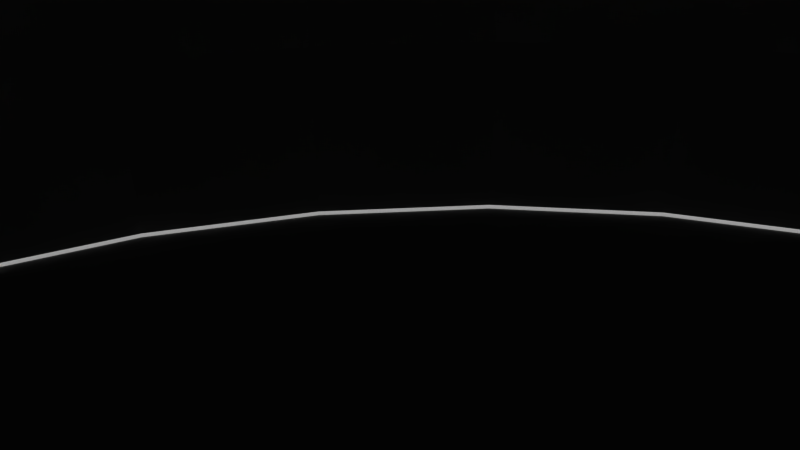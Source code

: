 # Source: untitled.blend  (saved by Blender 2.76.0; exported with 4.5.12 LTS)
import bpy
from mathutils import Matrix  # noqa: F401  (used for matrix-valued properties, if any)

bpy.ops.wm.read_factory_settings(use_empty=True)
scene = bpy.context.scene
scene.name = 'Scene'

# ---- collections
col_collection_1 = bpy.data.collections.new('Collection 1'); scene.collection.children.link(col_collection_1)

# ---- world
world_world = bpy.data.worlds.new('World'); scene.world = world_world
world_world.color = (0.05088, 0.05088, 0.05088)
world_world.use_sun_shadow = False
world_world.sun_shadow_jitter_overblur = 0.0
world_world.cycles.sampling_method = 'MANUAL'
world_world.cycles.sample_map_resolution = 256

# ---- cameras
cam_camera = bpy.data.cameras.new('Camera')
cam_camera.clip_end = 100.0
cam_camera.lens = 35.0
cam_camera.sensor_width = 32.0
cam_camera.sensor_height = 18.0
cam_camera.ortho_scale = 7.314
cam_camera.dof.focus_distance = 0.0
cam_camera.dof.aperture_fstop = 128.0

# ---- lights
light_hemi = bpy.data.lights.new('Hemi', 'SUN')
light_hemi.transmission_factor = 0.0
light_hemi.angle = 0.1993
light_hemi.energy = 1.0
light_hemi.shadow_buffer_clip_start = 0.5
light_hemi.shadow_soft_size = 0.1
light_hemi.shadow_cascade_max_distance = 1000.0
light_hemi.cycles.use_multiple_importance_sampling = False

# ---- meshes
me_sphere = bpy.data.meshes.new('Sphere')
me_sphere.from_pydata([(-0.1951, 0.0, 0.9025), (-0.3827, 0.0, 0.8455), (-0.5556, 0.0, 0.7531), (-0.7071, 0.0, 0.6288), (-0.8315, 0.0, 0.4772), (-0.9239, 0.0, 0.3043), (-0.9808, 0.0, 0.1168), (-1.0, 0.0, -0.07833), (-0.1913, 0.03806, 0.9025), (-0.3753, 0.07466, 0.8455), (-0.5449, 0.1084, 0.7531), (-0.6935, 0.1379, 0.6288), (-0.8155, 0.1622, 0.4772), (-0.9061, 0.1802, 0.3043), (-0.9619, 0.1913, 0.1168), (-0.9808, 0.1951, -0.07833), (-0.1802, 0.07466, 0.9025), (-0.3536, 0.1464, 0.8455), (-0.5133, 0.2126, 0.7531), (-0.6533, 0.2706, 0.6288), (-0.7682, 0.3182, 0.4772), (-0.8536, 0.3536, 0.3043), (-0.9061, 0.3753, 0.1168), (-0.9239, 0.3827, -0.07833), (-0.1622, 0.1084, 0.9025), (-0.3182, 0.2126, 0.8455), (-0.4619, 0.3087, 0.7531), (-0.5879, 0.3928, 0.6288), (-0.6913, 0.4619, 0.4772), (-0.7682, 0.5133, 0.3043), (-0.8155, 0.5449, 0.1168), (-0.8315, 0.5556, -0.07833), (-0.1379, 0.1379, 0.9025), (-0.2706, 0.2706, 0.8455), (-0.3928, 0.3928, 0.7531), (-0.5, 0.5, 0.6288), (-0.5879, 0.5879, 0.4772), (-0.6533, 0.6533, 0.3043), (-0.6935, 0.6935, 0.1168), (-0.7071, 0.7071, -0.07833), (-0.1084, 0.1622, 0.9025), (-0.2126, 0.3182, 0.8455), (-0.3087, 0.4619, 0.7531), (-0.3928, 0.5879, 0.6288), (-0.4619, 0.6913, 0.4772), (-0.5133, 0.7682, 0.3043), (-0.5449, 0.8155, 0.1168), (-0.5556, 0.8315, -0.07833), (-0.07466, 0.1802, 0.9025), (-0.1464, 0.3536, 0.8455), (-0.2126, 0.5133, 0.7531), (-0.2706, 0.6533, 0.6288), (-0.3182, 0.7682, 0.4772), (-0.3536, 0.8536, 0.3043), (-0.3753, 0.9061, 0.1168), (-0.3827, 0.9239, -0.07833), (-0.03806, 0.1913, 0.9025), (-0.07466, 0.3753, 0.8455), (-0.1084, 0.5449, 0.7531), (-0.1379, 0.6935, 0.6288), (-0.1622, 0.8155, 0.4772), (-0.1802, 0.9061, 0.3043), (-0.1913, 0.9619, 0.1168), (-0.1951, 0.9808, -0.07833), (3.266e-07, 0.1951, 0.9025), (3.192e-07, 0.3827, 0.8455), (3.117e-07, 0.5556, 0.7531), (3.192e-07, 0.7071, 0.6288), (3.341e-07, 0.8315, 0.4772), (2.745e-07, 0.9239, 0.3043), (3.937e-07, 0.9808, 0.1168), (3.788e-07, 1.0, -0.07833), (0.03806, 0.1913, 0.9025), (0.07466, 0.3753, 0.8455), (0.1084, 0.5449, 0.7531), (0.138, 0.6935, 0.6288), (0.1622, 0.8155, 0.4772), (0.1802, 0.9061, 0.3043), (0.1913, 0.9619, 0.1168), (0.1951, 0.9808, -0.07833), (0.07466, 0.1802, 0.9025), (0.1464, 0.3536, 0.8455), (0.2126, 0.5133, 0.7531), (0.2706, 0.6533, 0.6288), (0.3182, 0.7682, 0.4772), (0.3536, 0.8536, 0.3043), (0.3753, 0.9061, 0.1168), (0.3827, 0.9239, -0.07833), (0.1084, 0.1622, 0.9025), (0.2126, 0.3182, 0.8455), (0.3087, 0.4619, 0.7531), (0.3928, 0.5879, 0.6288), (0.4619, 0.6913, 0.4772), (0.5133, 0.7682, 0.3043), (0.5449, 0.8155, 0.1168), (0.5556, 0.8315, -0.07833), (0.138, 0.1379, 0.9025), (0.2706, 0.2706, 0.8455), (0.3928, 0.3928, 0.7531), (0.5, 0.5, 0.6288), (0.5879, 0.5879, 0.4772), (0.6533, 0.6533, 0.3043), (0.6935, 0.6935, 0.1168), (0.7071, 0.7071, -0.07833), (0.1622, 0.1084, 0.9025), (0.3182, 0.2126, 0.8455), (0.4619, 0.3087, 0.7531), (0.5879, 0.3928, 0.6288), (0.6913, 0.4619, 0.4772), (0.7682, 0.5133, 0.3043), (0.8155, 0.5449, 0.1168), (0.8315, 0.5556, -0.07833), (0.1802, 0.07466, 0.9025), (0.3536, 0.1464, 0.8455), (0.5133, 0.2126, 0.7531), (0.6533, 0.2706, 0.6288), (0.7682, 0.3182, 0.4772), (0.8536, 0.3536, 0.3043), (0.9061, 0.3753, 0.1168), (0.9239, 0.3827, -0.07833), (0.1913, 0.03806, 0.9025), (0.3753, 0.07466, 0.8455), (0.5449, 0.1084, 0.7531), (0.6935, 0.1379, 0.6288), (0.8155, 0.1622, 0.4772), (0.9061, 0.1802, 0.3043), (0.9619, 0.1913, 0.1168), (0.9808, 0.1951, -0.07833), (0.1951, -7.212e-09, 0.9025), (0.3827, 4.122e-08, 0.8455), (0.5556, 2.632e-08, 0.7531), (0.7071, -2.584e-08, 0.6288), (0.8315, -8.544e-08, 0.4772), (0.9239, 6.357e-08, 0.3043), (0.9808, -8.544e-08, 0.1168), (1.0, -1.003e-07, -0.07833), (0.1913, -0.03806, 0.9025), (0.3753, -0.07466, 0.8455), (0.5449, -0.1084, 0.7531), (0.6935, -0.1379, 0.6288), (0.8155, -0.1622, 0.4772), (0.9061, -0.1802, 0.3043), (0.9619, -0.1913, 0.1168), (0.9808, -0.1951, -0.07833), (0.1802, -0.07466, 0.9025), (0.3536, -0.1464, 0.8455), (0.5133, -0.2126, 0.7531), (0.6533, -0.2706, 0.6288), (0.7682, -0.3182, 0.4772), (0.8536, -0.3536, 0.3043), (0.9061, -0.3753, 0.1168), (0.9239, -0.3827, -0.07833), (0.1622, -0.1084, 0.9025), (0.3182, -0.2126, 0.8455), (0.4619, -0.3087, 0.7531), (0.5879, -0.3928, 0.6288), (0.6913, -0.4619, 0.4772), (0.7682, -0.5133, 0.3043), (0.8155, -0.5449, 0.1168), (0.8315, -0.5556, -0.07833), (0.138, -0.1379, 0.9025), (0.2706, -0.2706, 0.8455), (0.3928, -0.3928, 0.7531), (0.5, -0.5, 0.6288), (0.5879, -0.5879, 0.4772), (0.6533, -0.6533, 0.3043), (0.6935, -0.6935, 0.1168), (0.7071, -0.7071, -0.07833), (0.1084, -0.1622, 0.9025), (0.2126, -0.3182, 0.8455), (0.3087, -0.4619, 0.7531), (0.3928, -0.5879, 0.6288), (0.4619, -0.6913, 0.4772), (0.5133, -0.7682, 0.3043), (0.5449, -0.8155, 0.1168), (0.5556, -0.8315, -0.07833), (0.07466, -0.1802, 0.9025), (0.1464, -0.3536, 0.8455), (0.2126, -0.5133, 0.7531), (0.2706, -0.6533, 0.6288), (0.3182, -0.7682, 0.4772), (0.3536, -0.8536, 0.3043), (0.3753, -0.9061, 0.1168), (0.3827, -0.9239, -0.07833), (0.03806, -0.1913, 0.9025), (0.07466, -0.3753, 0.8455), (0.1084, -0.5449, 0.7531), (0.1379, -0.6935, 0.6288), (0.1622, -0.8155, 0.4772), (0.1802, -0.9061, 0.3043), (0.1913, -0.9619, 0.1168), (0.1951, -0.9808, -0.07833), (3.117e-07, -0.1951, 0.9025), (2.819e-07, -0.3827, 0.8455), (2.819e-07, -0.5556, 0.7531), (1.851e-07, -0.7071, 0.6288), (1.404e-07, -0.8315, 0.4772), (3.192e-07, -0.9239, 0.3043), (9.567e-08, -0.9808, 0.1168), (1.404e-07, -1.0, -0.07833), (-0.03806, -0.1913, 0.9025), (-0.07466, -0.3753, 0.8455), (-0.1084, -0.5449, 0.7531), (-0.1379, -0.6935, 0.6288), (-0.1622, -0.8155, 0.4772), (-0.1802, -0.9061, 0.3043), (-0.1913, -0.9619, 0.1168), (-0.1951, -0.9808, -0.07833), (2.011e-07, -3.01e-07, 0.9217), (-0.07466, -0.1802, 0.9025), (-0.1464, -0.3536, 0.8455), (-0.2126, -0.5133, 0.7531), (-0.2706, -0.6533, 0.6288), (-0.3182, -0.7682, 0.4772), (-0.3536, -0.8536, 0.3043), (-0.3753, -0.9061, 0.1168), (-0.3827, -0.9239, -0.07833), (-0.1084, -0.1622, 0.9025), (-0.2126, -0.3182, 0.8455), (-0.3087, -0.4619, 0.7531), (-0.3928, -0.5879, 0.6288), (-0.4619, -0.6913, 0.4772), (-0.5133, -0.7682, 0.3043), (-0.5449, -0.8155, 0.1168), (-0.5556, -0.8315, -0.07833), (-0.1379, -0.1379, 0.9025), (-0.2706, -0.2706, 0.8455), (-0.3928, -0.3928, 0.7531), (-0.5, -0.5, 0.6288), (-0.5879, -0.5879, 0.4772), (-0.6533, -0.6533, 0.3043), (-0.6935, -0.6935, 0.1168), (-0.7071, -0.7071, -0.07833), (-0.1622, -0.1084, 0.9025), (-0.3182, -0.2126, 0.8455), (-0.4619, -0.3087, 0.7531), (-0.5879, -0.3928, 0.6288), (-0.6913, -0.4619, 0.4772), (-0.7682, -0.5133, 0.3043), (-0.8155, -0.5449, 0.1168), (-0.8315, -0.5556, -0.07833), (-0.1802, -0.07466, 0.9025), (-0.3536, -0.1464, 0.8455), (-0.5133, -0.2126, 0.7531), (-0.6533, -0.2706, 0.6288), (-0.7682, -0.3182, 0.4772), (-0.8536, -0.3536, 0.3043), (-0.9061, -0.3753, 0.1168), (-0.9239, -0.3827, -0.07833), (-0.1913, -0.03806, 0.9025), (-0.3753, -0.07466, 0.8455), (-0.5449, -0.1084, 0.7531), (-0.6935, -0.1379, 0.6288), (-0.8155, -0.1622, 0.4772), (-0.9061, -0.1802, 0.3043), (-0.9619, -0.1913, 0.1168), (-0.9808, -0.1951, -0.07833), (1.432, 1.427, -0.08286), (-1.291, 1.427, -0.08286), (1.432, -1.296, -0.08286), (-1.291, -1.296, -0.08286)], [], [(3, 11, 10, 2), (4, 12, 11, 3), (5, 13, 12, 4), (6, 14, 13, 5), (7, 15, 14, 6), (1, 9, 8, 0), (2, 10, 9, 1), (9, 17, 16, 8), (10, 18, 17, 9), (11, 19, 18, 10), (12, 20, 19, 11), (13, 21, 20, 12), (14, 22, 21, 13), (15, 23, 22, 14), (21, 29, 28, 20), (22, 30, 29, 21), (23, 31, 30, 22), (17, 25, 24, 16), (18, 26, 25, 17), (19, 27, 26, 18), (20, 28, 27, 19), (26, 34, 33, 25), (27, 35, 34, 26), (28, 36, 35, 27), (29, 37, 36, 28), (30, 38, 37, 29), (31, 39, 38, 30), (25, 33, 32, 24), (38, 46, 45, 37), (39, 47, 46, 38), (33, 41, 40, 32), (34, 42, 41, 33), (35, 43, 42, 34), (36, 44, 43, 35), (37, 45, 44, 36), (43, 51, 50, 42), (44, 52, 51, 43), (45, 53, 52, 44), (46, 54, 53, 45), (47, 55, 54, 46), (41, 49, 48, 40), (42, 50, 49, 41), (55, 63, 62, 54), (49, 57, 56, 48), (50, 58, 57, 49), (51, 59, 58, 50), (52, 60, 59, 51), (53, 61, 60, 52), (54, 62, 61, 53), (59, 67, 66, 58), (60, 68, 67, 59), (61, 69, 68, 60), (62, 70, 69, 61), (63, 71, 70, 62), (57, 65, 64, 56), (58, 66, 65, 57), (71, 79, 78, 70), (65, 73, 72, 64), (66, 74, 73, 65), (67, 75, 74, 66), (68, 76, 75, 67), (69, 77, 76, 68), (70, 78, 77, 69), (76, 84, 83, 75), (77, 85, 84, 76), (78, 86, 85, 77), (79, 87, 86, 78), (73, 81, 80, 72), (74, 82, 81, 73), (75, 83, 82, 74), (81, 89, 88, 80), (82, 90, 89, 81), (83, 91, 90, 82), (84, 92, 91, 83), (85, 93, 92, 84), (86, 94, 93, 85), (87, 95, 94, 86), (92, 100, 99, 91), (93, 101, 100, 92), (94, 102, 101, 93), (95, 103, 102, 94), (89, 97, 96, 88), (90, 98, 97, 89), (91, 99, 98, 90), (97, 105, 104, 96), (98, 106, 105, 97), (99, 107, 106, 98), (100, 108, 107, 99), (101, 109, 108, 100), (102, 110, 109, 101), (103, 111, 110, 102), (109, 117, 116, 108), (110, 118, 117, 109), (111, 119, 118, 110), (105, 113, 112, 104), (106, 114, 113, 105), (107, 115, 114, 106), (108, 116, 115, 107), (114, 122, 121, 113), (115, 123, 122, 114), (116, 124, 123, 115), (117, 125, 124, 116), (118, 126, 125, 117), (119, 127, 126, 118), (113, 121, 120, 112), (126, 134, 133, 125), (127, 135, 134, 126), (121, 129, 128, 120), (122, 130, 129, 121), (123, 131, 130, 122), (124, 132, 131, 123), (125, 133, 132, 124), (130, 138, 137, 129), (131, 139, 138, 130), (132, 140, 139, 131), (133, 141, 140, 132), (134, 142, 141, 133), (135, 143, 142, 134), (129, 137, 136, 128), (142, 150, 149, 141), (143, 151, 150, 142), (137, 145, 144, 136), (138, 146, 145, 137), (139, 147, 146, 138), (140, 148, 147, 139), (141, 149, 148, 140), (147, 155, 154, 146), (148, 156, 155, 147), (149, 157, 156, 148), (150, 158, 157, 149), (151, 159, 158, 150), (145, 153, 152, 144), (146, 154, 153, 145), (159, 167, 166, 158), (153, 161, 160, 152), (154, 162, 161, 153), (155, 163, 162, 154), (156, 164, 163, 155), (157, 165, 164, 156), (158, 166, 165, 157), (163, 171, 170, 162), (164, 172, 171, 163), (165, 173, 172, 164), (166, 174, 173, 165), (167, 175, 174, 166), (161, 169, 168, 160), (162, 170, 169, 161), (175, 183, 182, 174), (169, 177, 176, 168), (170, 178, 177, 169), (171, 179, 178, 170), (172, 180, 179, 171), (173, 181, 180, 172), (174, 182, 181, 173), (180, 188, 187, 179), (181, 189, 188, 180), (182, 190, 189, 181), (183, 191, 190, 182), (177, 185, 184, 176), (178, 186, 185, 177), (179, 187, 186, 178), (185, 193, 192, 184), (186, 194, 193, 185), (187, 195, 194, 186), (188, 196, 195, 187), (189, 197, 196, 188), (190, 198, 197, 189), (191, 199, 198, 190), (197, 205, 204, 196), (198, 206, 205, 197), (199, 207, 206, 198), (193, 201, 200, 192), (194, 202, 201, 193), (195, 203, 202, 194), (196, 204, 203, 195), (201, 210, 209, 200), (202, 211, 210, 201), (203, 212, 211, 202), (204, 213, 212, 203), (205, 214, 213, 204), (206, 215, 214, 205), (207, 216, 215, 206), (214, 222, 221, 213), (215, 223, 222, 214), (216, 224, 223, 215), (210, 218, 217, 209), (211, 219, 218, 210), (212, 220, 219, 211), (213, 221, 220, 212), (219, 227, 226, 218), (220, 228, 227, 219), (221, 229, 228, 220), (222, 230, 229, 221), (223, 231, 230, 222), (224, 232, 231, 223), (218, 226, 225, 217), (231, 239, 238, 230), (232, 240, 239, 231), (226, 234, 233, 225), (227, 235, 234, 226), (228, 236, 235, 227), (229, 237, 236, 228), (230, 238, 237, 229), (235, 243, 242, 234), (236, 244, 243, 235), (237, 245, 244, 236), (238, 246, 245, 237), (239, 247, 246, 238), (240, 248, 247, 239), (234, 242, 241, 233), (247, 255, 254, 246), (260, 259, 257, 258), (248, 256, 255, 247), (242, 250, 249, 241), (243, 251, 250, 242), (244, 252, 251, 243), (245, 253, 252, 244), (246, 254, 253, 245), (0, 8, 208), (8, 16, 208), (16, 24, 208), (24, 32, 208), (32, 40, 208), (40, 48, 208), (48, 56, 208), (56, 64, 208), (64, 72, 208), (72, 80, 208), (80, 88, 208), (88, 96, 208), (96, 104, 208), (104, 112, 208), (112, 120, 208), (120, 128, 208), (128, 136, 208), (136, 144, 208), (144, 152, 208), (152, 160, 208), (160, 168, 208), (168, 176, 208), (176, 184, 208), (184, 192, 208), (192, 200, 208), (200, 209, 208), (209, 217, 208), (217, 225, 208), (225, 233, 208), (233, 241, 208), (241, 249, 208), (252, 3, 2, 251), (253, 4, 3, 252), (254, 5, 4, 253), (255, 6, 5, 254), (256, 7, 6, 255), (249, 0, 208), (250, 1, 0, 249), (251, 2, 1, 250)])
_uv = me_sphere.uv_layers.new(name='UVMap')
_uv.uv.foreach_set('vector', [0.296, 0.4421, 0.2884, 0.4819, 0.3432, 0.4872, 0.3488, 0.458, 0.2387, 0.4249, 0.2291, 0.4761, 0.2884, 0.4819, 0.296, 0.4421, 0.1752, 0.4059, 0.1633, 0.4696, 0.2291, 0.4761, 0.2387, 0.4249, 0.1036, 0.3847, 0.08844, 0.4623, 0.1633, 0.4696, 0.1752, 0.4059, 0.01809, 0.3594, 9.99e-05, 0.4536, 0.08844, 0.4623, 0.1036, 0.3847, 0.3986, 0.4728, 0.395, 0.4921, 0.445, 0.4966, 0.4468, 0.4871, 0.3488, 0.458, 0.3432, 0.4872, 0.395, 0.4921, 0.3986, 0.4728, 0.395, 0.4921, 0.3951, 0.5116, 0.4451, 0.5064, 0.445, 0.4966, 0.3432, 0.4872, 0.3435, 0.5169, 0.3951, 0.5116, 0.395, 0.4921, 0.2884, 0.4819, 0.2887, 0.5223, 0.3435, 0.5169, 0.3432, 0.4872, 0.2291, 0.4761, 0.2294, 0.5281, 0.2887, 0.5223, 0.2884, 0.4819, 0.1633, 0.4696, 0.1636, 0.5343, 0.2294, 0.5281, 0.2291, 0.4761, 0.08844, 0.4623, 0.08853, 0.5414, 0.1636, 0.5343, 0.1633, 0.4696, 9.99e-05, 0.4536, 9.99e-05, 0.5497, 0.08853, 0.5414, 0.08844, 0.4623, 0.1636, 0.5343, 0.1763, 0.5978, 0.2397, 0.579, 0.2294, 0.5281, 0.08853, 0.5414, 0.1038, 0.6192, 0.1763, 0.5978, 0.1636, 0.5343, 9.99e-05, 0.5497, 0.01846, 0.6444, 0.1038, 0.6192, 0.08853, 0.5414, 0.3951, 0.5116, 0.3991, 0.5307, 0.447, 0.5159, 0.4451, 0.5064, 0.3435, 0.5169, 0.3494, 0.5459, 0.3991, 0.5307, 0.3951, 0.5116, 0.2887, 0.5223, 0.2968, 0.5619, 0.3494, 0.5459, 0.3435, 0.5169, 0.2294, 0.5281, 0.2397, 0.579, 0.2968, 0.5619, 0.2887, 0.5223, 0.3494, 0.5459, 0.3609, 0.5733, 0.4067, 0.5487, 0.3991, 0.5307, 0.2968, 0.5619, 0.3124, 0.5991, 0.3609, 0.5733, 0.3494, 0.5459, 0.2397, 0.579, 0.2597, 0.627, 0.3124, 0.5991, 0.2968, 0.5619, 0.1763, 0.5978, 0.201, 0.6577, 0.2597, 0.627, 0.2397, 0.579, 0.1038, 0.6192, 0.1339, 0.6927, 0.201, 0.6577, 0.1763, 0.5978, 0.01846, 0.6444, 0.05477, 0.734, 0.1339, 0.6927, 0.1038, 0.6192, 0.3991, 0.5307, 0.4067, 0.5487, 0.4508, 0.5248, 0.447, 0.5159, 0.1339, 0.6927, 0.1777, 0.7592, 0.2369, 0.7118, 0.201, 0.6577, 0.05477, 0.734, 0.1078, 0.8151, 0.1777, 0.7592, 0.1339, 0.6927, 0.4067, 0.5487, 0.4177, 0.5649, 0.4563, 0.5329, 0.4508, 0.5248, 0.3609, 0.5733, 0.3776, 0.5979, 0.4177, 0.5649, 0.4067, 0.5487, 0.3124, 0.5991, 0.3349, 0.6327, 0.3776, 0.5979, 0.3609, 0.5733, 0.2597, 0.627, 0.2885, 0.6702, 0.3349, 0.6327, 0.3124, 0.5991, 0.201, 0.6577, 0.2369, 0.7118, 0.2885, 0.6702, 0.2597, 0.627, 0.3349, 0.6327, 0.3635, 0.6613, 0.3986, 0.6188, 0.3776, 0.5979, 0.2885, 0.6702, 0.3253, 0.7071, 0.3635, 0.6613, 0.3349, 0.6327, 0.2369, 0.7118, 0.2826, 0.758, 0.3253, 0.7071, 0.2885, 0.6702, 0.1777, 0.7592, 0.2336, 0.816, 0.2826, 0.758, 0.2369, 0.7118, 0.1078, 0.8151, 0.1758, 0.8846, 0.2336, 0.816, 0.1777, 0.7592, 0.4177, 0.5649, 0.4316, 0.5787, 0.4632, 0.5397, 0.4563, 0.5329, 0.3776, 0.5979, 0.3986, 0.6188, 0.4316, 0.5787, 0.4177, 0.5649, 0.1758, 0.8846, 0.2561, 0.9397, 0.2996, 0.8611, 0.2336, 0.816, 0.4316, 0.5787, 0.4479, 0.5894, 0.4714, 0.545, 0.4632, 0.5397, 0.3986, 0.6188, 0.4234, 0.6353, 0.4479, 0.5894, 0.4316, 0.5787, 0.3635, 0.6613, 0.3972, 0.6838, 0.4234, 0.6353, 0.3986, 0.6188, 0.3253, 0.7071, 0.3685, 0.7362, 0.3972, 0.6838, 0.3635, 0.6613, 0.2826, 0.758, 0.3365, 0.7945, 0.3685, 0.7362, 0.3253, 0.7071, 0.2336, 0.816, 0.2996, 0.8611, 0.3365, 0.7945, 0.2826, 0.758, 0.3972, 0.6838, 0.4346, 0.6993, 0.4509, 0.6466, 0.4234, 0.6353, 0.3685, 0.7362, 0.4167, 0.7564, 0.4346, 0.6993, 0.3972, 0.6838, 0.3365, 0.7945, 0.3965, 0.8199, 0.4167, 0.7564, 0.3685, 0.7362, 0.2996, 0.8611, 0.3733, 0.8925, 0.3965, 0.8199, 0.3365, 0.7945, 0.2561, 0.9397, 0.3458, 0.9782, 0.3733, 0.8925, 0.2996, 0.8611, 0.4479, 0.5894, 0.466, 0.5968, 0.4804, 0.5487, 0.4714, 0.545, 0.4234, 0.6353, 0.4509, 0.6466, 0.466, 0.5968, 0.4479, 0.5894, 0.3458, 0.9782, 0.4415, 0.9986, 0.4517, 0.909, 0.3733, 0.8925, 0.466, 0.5968, 0.4852, 0.6006, 0.4899, 0.5505, 0.4804, 0.5487, 0.4509, 0.6466, 0.4801, 0.6524, 0.4852, 0.6006, 0.466, 0.5968, 0.4346, 0.6993, 0.4743, 0.7073, 0.4801, 0.6524, 0.4509, 0.6466, 0.4167, 0.7564, 0.4679, 0.7668, 0.4743, 0.7073, 0.4346, 0.6993, 0.3965, 0.8199, 0.4604, 0.8331, 0.4679, 0.7668, 0.4167, 0.7564, 0.3733, 0.8925, 0.4517, 0.909, 0.4604, 0.8331, 0.3965, 0.8199, 0.4679, 0.7668, 0.5202, 0.7671, 0.5149, 0.7073, 0.4743, 0.7073, 0.4604, 0.8331, 0.5258, 0.8337, 0.5202, 0.7671, 0.4679, 0.7668, 0.4517, 0.909, 0.5321, 0.9099, 0.5258, 0.8337, 0.4604, 0.8331, 0.4415, 0.9986, 0.5395, 0.9999, 0.5321, 0.9099, 0.4517, 0.909, 0.4852, 0.6006, 0.5048, 0.6005, 0.4997, 0.5505, 0.4899, 0.5505, 0.4801, 0.6524, 0.5099, 0.6523, 0.5048, 0.6005, 0.4852, 0.6006, 0.4743, 0.7073, 0.5149, 0.7073, 0.5099, 0.6523, 0.4801, 0.6524, 0.5048, 0.6005, 0.524, 0.5966, 0.5092, 0.5485, 0.4997, 0.5505, 0.5099, 0.6523, 0.5391, 0.6465, 0.524, 0.5966, 0.5048, 0.6005, 0.5149, 0.7073, 0.5548, 0.6995, 0.5391, 0.6465, 0.5099, 0.6523, 0.5202, 0.7671, 0.5716, 0.7572, 0.5548, 0.6995, 0.5149, 0.7073, 0.5258, 0.8337, 0.5901, 0.8214, 0.5716, 0.7572, 0.5202, 0.7671, 0.5321, 0.9099, 0.6111, 0.8951, 0.5901, 0.8214, 0.5258, 0.8337, 0.5395, 0.9999, 0.636, 0.9821, 0.6111, 0.8951, 0.5321, 0.9099, 0.5716, 0.7572, 0.6202, 0.7373, 0.5924, 0.684, 0.5548, 0.6995, 0.5901, 0.8214, 0.6509, 0.7969, 0.6202, 0.7373, 0.5716, 0.7572, 0.6111, 0.8951, 0.686, 0.8651, 0.6509, 0.7969, 0.5901, 0.8214, 0.636, 0.9821, 0.7274, 0.9458, 0.686, 0.8651, 0.6111, 0.8951, 0.524, 0.5966, 0.5421, 0.589, 0.5182, 0.5447, 0.5092, 0.5485, 0.5391, 0.6465, 0.5666, 0.635, 0.5421, 0.589, 0.524, 0.5966, 0.5548, 0.6995, 0.5924, 0.684, 0.5666, 0.635, 0.5391, 0.6465, 0.5421, 0.589, 0.5583, 0.578, 0.5263, 0.5392, 0.5182, 0.5447, 0.5666, 0.635, 0.5914, 0.6184, 0.5583, 0.578, 0.5421, 0.589, 0.5924, 0.684, 0.6263, 0.6614, 0.5914, 0.6184, 0.5666, 0.635, 0.6202, 0.7373, 0.664, 0.7084, 0.6263, 0.6614, 0.5924, 0.684, 0.6509, 0.7969, 0.7059, 0.7609, 0.664, 0.7084, 0.6202, 0.7373, 0.686, 0.8651, 0.7536, 0.8211, 0.7059, 0.7609, 0.6509, 0.7969, 0.7274, 0.9458, 0.8101, 0.8922, 0.7536, 0.8211, 0.686, 0.8651, 0.7059, 0.7609, 0.7528, 0.7147, 0.7014, 0.6714, 0.664, 0.7084, 0.7536, 0.8211, 0.8115, 0.7646, 0.7528, 0.7147, 0.7059, 0.7609, 0.8101, 0.8922, 0.8809, 0.8234, 0.8115, 0.7646, 0.7536, 0.8211, 0.5583, 0.578, 0.5722, 0.5641, 0.5331, 0.5323, 0.5263, 0.5392, 0.5914, 0.6184, 0.6125, 0.5972, 0.5722, 0.5641, 0.5583, 0.578, 0.6263, 0.6614, 0.6552, 0.6327, 0.6125, 0.5972, 0.5914, 0.6184, 0.664, 0.7084, 0.7014, 0.6714, 0.6552, 0.6327, 0.6263, 0.6614, 0.6125, 0.5972, 0.6291, 0.5723, 0.583, 0.5477, 0.5722, 0.5641, 0.6552, 0.6327, 0.6779, 0.5988, 0.6291, 0.5723, 0.6125, 0.5972, 0.7014, 0.6714, 0.7309, 0.6277, 0.6779, 0.5988, 0.6552, 0.6327, 0.7528, 0.7147, 0.7898, 0.6602, 0.7309, 0.6277, 0.7014, 0.6714, 0.8115, 0.7646, 0.8573, 0.6977, 0.7898, 0.6602, 0.7528, 0.7147, 0.8809, 0.8234, 0.937, 0.742, 0.8573, 0.6977, 0.8115, 0.7646, 0.5722, 0.5641, 0.583, 0.5477, 0.5385, 0.5241, 0.5331, 0.5323, 0.8573, 0.6977, 0.8892, 0.623, 0.8156, 0.5994, 0.7898, 0.6602, 0.937, 0.742, 0.9763, 0.6509, 0.8892, 0.623, 0.8573, 0.6977, 0.583, 0.5477, 0.5904, 0.5295, 0.5421, 0.5151, 0.5385, 0.5241, 0.6291, 0.5723, 0.6405, 0.5447, 0.5904, 0.5295, 0.583, 0.5477, 0.6779, 0.5988, 0.6936, 0.561, 0.6405, 0.5447, 0.6291, 0.5723, 0.7309, 0.6277, 0.7513, 0.5791, 0.6936, 0.561, 0.6779, 0.5988, 0.7898, 0.6602, 0.8156, 0.5994, 0.7513, 0.5791, 0.7309, 0.6277, 0.6405, 0.5447, 0.6462, 0.5153, 0.5941, 0.5102, 0.5904, 0.5295, 0.6936, 0.561, 0.7015, 0.5209, 0.6462, 0.5153, 0.6405, 0.5447, 0.7513, 0.5791, 0.7617, 0.5273, 0.7015, 0.5209, 0.6936, 0.561, 0.8156, 0.5994, 0.8289, 0.5346, 0.7617, 0.5273, 0.7513, 0.5791, 0.8892, 0.623, 0.9059, 0.5433, 0.8289, 0.5346, 0.8156, 0.5994, 0.9763, 0.6509, 0.997, 0.5536, 0.9059, 0.5433, 0.8892, 0.623, 0.5904, 0.5295, 0.5941, 0.5102, 0.5439, 0.5055, 0.5421, 0.5151, 0.9059, 0.5433, 0.9066, 0.4617, 0.8292, 0.4684, 0.8289, 0.5346, 0.997, 0.5536, 0.9983, 0.4538, 0.9066, 0.4617, 0.9059, 0.5433, 0.5941, 0.5102, 0.594, 0.4905, 0.5439, 0.4958, 0.5439, 0.5055, 0.6462, 0.5153, 0.6461, 0.4853, 0.594, 0.4905, 0.5941, 0.5102, 0.7015, 0.5209, 0.7015, 0.48, 0.6461, 0.4853, 0.6462, 0.5153, 0.7617, 0.5273, 0.7618, 0.4744, 0.7015, 0.48, 0.7015, 0.5209, 0.8289, 0.5346, 0.8292, 0.4684, 0.7618, 0.4744, 0.7617, 0.5273, 0.7015, 0.48, 0.6933, 0.4398, 0.6401, 0.4559, 0.6461, 0.4853, 0.7618, 0.4744, 0.7514, 0.4225, 0.6933, 0.4398, 0.7015, 0.48, 0.8292, 0.4684, 0.8163, 0.4032, 0.7514, 0.4225, 0.7618, 0.4744, 0.9066, 0.4617, 0.8911, 0.3813, 0.8163, 0.4032, 0.8292, 0.4684, 0.9983, 0.4538, 0.9798, 0.3553, 0.8911, 0.3813, 0.9066, 0.4617, 0.594, 0.4905, 0.59, 0.4713, 0.5419, 0.4862, 0.5439, 0.4958, 0.6461, 0.4853, 0.6401, 0.4559, 0.59, 0.4713, 0.594, 0.4905, 0.9798, 0.3553, 0.9419, 0.2619, 0.86, 0.3053, 0.8911, 0.3813, 0.59, 0.4713, 0.5823, 0.4532, 0.538, 0.4772, 0.5419, 0.4862, 0.6401, 0.4559, 0.6284, 0.4283, 0.5823, 0.4532, 0.59, 0.4713, 0.6933, 0.4398, 0.6775, 0.4021, 0.6284, 0.4283, 0.6401, 0.4559, 0.7514, 0.4225, 0.7309, 0.3737, 0.6775, 0.4021, 0.6933, 0.4398, 0.8163, 0.4032, 0.7907, 0.3419, 0.7309, 0.3737, 0.7514, 0.4225, 0.8911, 0.3813, 0.86, 0.3053, 0.7907, 0.3419, 0.8163, 0.4032, 0.6775, 0.4021, 0.6545, 0.3682, 0.6116, 0.4035, 0.6284, 0.4283, 0.7309, 0.3737, 0.7013, 0.3298, 0.6545, 0.3682, 0.6775, 0.4021, 0.7907, 0.3419, 0.7533, 0.2873, 0.7013, 0.3298, 0.7309, 0.3737, 0.86, 0.3053, 0.8142, 0.2367, 0.7533, 0.2873, 0.7907, 0.3419, 0.9419, 0.2619, 0.8857, 0.1777, 0.8142, 0.2367, 0.86, 0.3053, 0.5823, 0.4532, 0.5713, 0.4369, 0.5325, 0.4692, 0.538, 0.4772, 0.6284, 0.4283, 0.6116, 0.4035, 0.5713, 0.4369, 0.5823, 0.4532, 0.8857, 0.1777, 0.8132, 0.1071, 0.7552, 0.1793, 0.8142, 0.2367, 0.5713, 0.4369, 0.5572, 0.4232, 0.5256, 0.4623, 0.5325, 0.4692, 0.6116, 0.4035, 0.5902, 0.3825, 0.5572, 0.4232, 0.5713, 0.4369, 0.6545, 0.3682, 0.6253, 0.3395, 0.5902, 0.3825, 0.6116, 0.4035, 0.7013, 0.3298, 0.6637, 0.2927, 0.6253, 0.3395, 0.6545, 0.3682, 0.7533, 0.2873, 0.7065, 0.2404, 0.6637, 0.2927, 0.7013, 0.3298, 0.8142, 0.2367, 0.7552, 0.1793, 0.7065, 0.2404, 0.7533, 0.2873, 0.6637, 0.2927, 0.6195, 0.2637, 0.5911, 0.3171, 0.6253, 0.3395, 0.7065, 0.2404, 0.6512, 0.204, 0.6195, 0.2637, 0.6637, 0.2927, 0.7552, 0.1793, 0.6864, 0.1348, 0.6512, 0.204, 0.7065, 0.2404, 0.8132, 0.1071, 0.7286, 0.05297, 0.6864, 0.1348, 0.7552, 0.1793, 0.5572, 0.4232, 0.5408, 0.4124, 0.5174, 0.457, 0.5256, 0.4623, 0.5902, 0.3825, 0.5652, 0.3661, 0.5408, 0.4124, 0.5572, 0.4232, 0.6253, 0.3395, 0.5911, 0.3171, 0.5652, 0.3661, 0.5902, 0.3825, 0.5408, 0.4124, 0.5226, 0.4051, 0.5084, 0.4534, 0.5174, 0.457, 0.5652, 0.3661, 0.5374, 0.355, 0.5226, 0.4051, 0.5408, 0.4124, 0.5911, 0.3171, 0.5532, 0.3018, 0.5374, 0.355, 0.5652, 0.3661, 0.6195, 0.2637, 0.5705, 0.244, 0.5532, 0.3018, 0.5911, 0.3171, 0.6512, 0.204, 0.5898, 0.1794, 0.5705, 0.244, 0.6195, 0.2637, 0.6864, 0.1348, 0.6106, 0.105, 0.5898, 0.1794, 0.6512, 0.204, 0.7286, 0.05297, 0.6356, 0.01701, 0.6106, 0.105, 0.6864, 0.1348, 0.5898, 0.1794, 0.525, 0.1674, 0.5188, 0.2343, 0.5705, 0.244, 0.6106, 0.105, 0.5308, 0.09075, 0.525, 0.1674, 0.5898, 0.1794, 0.6356, 0.01701, 0.538, 9.99e-05, 0.5308, 0.09075, 0.6106, 0.105, 0.5226, 0.4051, 0.5033, 0.4015, 0.4988, 0.4516, 0.5084, 0.4534, 0.5374, 0.355, 0.508, 0.3495, 0.5033, 0.4015, 0.5226, 0.4051, 0.5532, 0.3018, 0.5132, 0.2943, 0.508, 0.3495, 0.5374, 0.355, 0.5705, 0.244, 0.5188, 0.2343, 0.5132, 0.2943, 0.5532, 0.3018, 0.5033, 0.4015, 0.4837, 0.4017, 0.4891, 0.4517, 0.4988, 0.4516, 0.508, 0.3495, 0.4782, 0.3498, 0.4837, 0.4017, 0.5033, 0.4015, 0.5132, 0.2943, 0.4724, 0.2948, 0.4782, 0.3498, 0.508, 0.3495, 0.5188, 0.2343, 0.4662, 0.2349, 0.4724, 0.2948, 0.5132, 0.2943, 0.525, 0.1674, 0.4593, 0.1683, 0.4662, 0.2349, 0.5188, 0.2343, 0.5308, 0.09075, 0.4501, 0.09234, 0.4593, 0.1683, 0.525, 0.1674, 0.538, 9.99e-05, 0.4397, 0.002506, 0.4501, 0.09234, 0.5308, 0.09075, 0.4593, 0.1683, 0.3951, 0.1818, 0.4149, 0.2458, 0.4662, 0.2349, 0.4501, 0.09234, 0.3717, 0.1095, 0.3951, 0.1818, 0.4593, 0.1683, 0.4397, 0.002506, 0.3442, 0.02375, 0.3717, 0.1095, 0.4501, 0.09234, 0.4837, 0.4017, 0.4645, 0.4057, 0.4795, 0.4537, 0.4891, 0.4517, 0.4782, 0.3498, 0.449, 0.356, 0.4645, 0.4057, 0.4837, 0.4017, 0.4724, 0.2948, 0.4327, 0.3032, 0.449, 0.356, 0.4782, 0.3498, 0.4662, 0.2349, 0.4149, 0.2458, 0.4327, 0.3032, 0.4724, 0.2948, 0.449, 0.356, 0.4217, 0.3677, 0.4465, 0.4134, 0.4645, 0.4057, 0.4327, 0.3032, 0.3954, 0.3192, 0.4217, 0.3677, 0.449, 0.356, 0.4149, 0.2458, 0.3668, 0.2664, 0.3954, 0.3192, 0.4327, 0.3032, 0.3951, 0.1818, 0.3347, 0.2073, 0.3668, 0.2664, 0.4149, 0.2458, 0.3717, 0.1095, 0.2984, 0.1415, 0.3347, 0.2073, 0.3951, 0.1818, 0.3442, 0.02375, 0.255, 0.06264, 0.2984, 0.1415, 0.3717, 0.1095, 0.4645, 0.4057, 0.4465, 0.4134, 0.4706, 0.4575, 0.4795, 0.4537, 0.2984, 0.1415, 0.2323, 0.1865, 0.2811, 0.2448, 0.3347, 0.2073, 0.255, 0.06264, 0.1747, 0.1176, 0.2323, 0.1865, 0.2984, 0.1415, 0.4465, 0.4134, 0.4304, 0.4245, 0.4626, 0.463, 0.4706, 0.4575, 0.4217, 0.3677, 0.3971, 0.3845, 0.4304, 0.4245, 0.4465, 0.4134, 0.3954, 0.3192, 0.3619, 0.3421, 0.3971, 0.3845, 0.4217, 0.3677, 0.3668, 0.2664, 0.3237, 0.296, 0.3619, 0.3421, 0.3954, 0.3192, 0.3347, 0.2073, 0.2811, 0.2448, 0.3237, 0.296, 0.3668, 0.2664, 0.3971, 0.3845, 0.3764, 0.4058, 0.4167, 0.4384, 0.4304, 0.4245, 0.3619, 0.3421, 0.3337, 0.3711, 0.3764, 0.4058, 0.3971, 0.3845, 0.3237, 0.296, 0.2874, 0.3334, 0.3337, 0.3711, 0.3619, 0.3421, 0.2811, 0.2448, 0.2361, 0.2917, 0.2874, 0.3334, 0.3237, 0.296, 0.2323, 0.1865, 0.1761, 0.2436, 0.2361, 0.2917, 0.2811, 0.2448, 0.1747, 0.1176, 0.1063, 0.1874, 0.1761, 0.2436, 0.2323, 0.1865, 0.4304, 0.4245, 0.4167, 0.4384, 0.4558, 0.4699, 0.4626, 0.463, 0.1761, 0.2436, 0.1328, 0.3109, 0.1999, 0.3457, 0.2361, 0.2917, 0.0, 0.0, 0.0, 0.0, 0.0, 0.0, 0.0, 0.0, 0.1063, 0.1874, 0.05346, 0.2695, 0.1328, 0.3109, 0.1761, 0.2436, 0.4167, 0.4384, 0.4061, 0.4548, 0.4504, 0.4781, 0.4558, 0.4699, 0.3764, 0.4058, 0.3602, 0.4306, 0.4061, 0.4548, 0.4167, 0.4384, 0.3337, 0.3711, 0.3116, 0.4049, 0.3602, 0.4306, 0.3764, 0.4058, 0.2874, 0.3334, 0.2589, 0.3769, 0.3116, 0.4049, 0.3337, 0.3711, 0.2361, 0.2917, 0.1999, 0.3457, 0.2589, 0.3769, 0.2874, 0.3334, 0.4468, 0.4871, 0.445, 0.4966, 0.4944, 0.5011, 0.445, 0.4966, 0.4451, 0.5064, 0.4944, 0.5011, 0.4451, 0.5064, 0.447, 0.5159, 0.4944, 0.5011, 0.447, 0.5159, 0.4508, 0.5248, 0.4944, 0.5011, 0.4508, 0.5248, 0.4563, 0.5329, 0.4944, 0.5011, 0.4563, 0.5329, 0.4632, 0.5397, 0.4944, 0.5011, 0.4632, 0.5397, 0.4714, 0.545, 0.4944, 0.5011, 0.4714, 0.545, 0.4804, 0.5487, 0.4944, 0.5011, 0.4804, 0.5487, 0.4899, 0.5505, 0.4944, 0.5011, 0.4899, 0.5505, 0.4997, 0.5505, 0.4944, 0.5011, 0.4997, 0.5505, 0.5092, 0.5485, 0.4944, 0.5011, 0.5092, 0.5485, 0.5182, 0.5447, 0.4944, 0.5011, 0.5182, 0.5447, 0.5263, 0.5392, 0.4944, 0.5011, 0.5263, 0.5392, 0.5331, 0.5323, 0.4944, 0.5011, 0.5331, 0.5323, 0.5385, 0.5241, 0.4944, 0.5011, 0.5385, 0.5241, 0.5421, 0.5151, 0.4944, 0.5011, 0.5421, 0.5151, 0.5439, 0.5055, 0.4944, 0.5011, 0.5439, 0.5055, 0.5439, 0.4958, 0.4944, 0.5011, 0.5439, 0.4958, 0.5419, 0.4862, 0.4944, 0.5011, 0.5419, 0.4862, 0.538, 0.4772, 0.4944, 0.5011, 0.538, 0.4772, 0.5325, 0.4692, 0.4944, 0.5011, 0.5325, 0.4692, 0.5256, 0.4623, 0.4944, 0.5011, 0.5256, 0.4623, 0.5174, 0.457, 0.4944, 0.5011, 0.5174, 0.457, 0.5084, 0.4534, 0.4944, 0.5011, 0.5084, 0.4534, 0.4988, 0.4516, 0.4944, 0.5011, 0.4988, 0.4516, 0.4891, 0.4517, 0.4944, 0.5011, 0.4891, 0.4517, 0.4795, 0.4537, 0.4944, 0.5011, 0.4795, 0.4537, 0.4706, 0.4575, 0.4944, 0.5011, 0.4706, 0.4575, 0.4626, 0.463, 0.4944, 0.5011, 0.4626, 0.463, 0.4558, 0.4699, 0.4944, 0.5011, 0.4558, 0.4699, 0.4504, 0.4781, 0.4944, 0.5011, 0.3116, 0.4049, 0.296, 0.4421, 0.3488, 0.458, 0.3602, 0.4306, 0.2589, 0.3769, 0.2387, 0.4249, 0.296, 0.4421, 0.3116, 0.4049, 0.1999, 0.3457, 0.1752, 0.4059, 0.2387, 0.4249, 0.2589, 0.3769, 0.1328, 0.3109, 0.1036, 0.3847, 0.1752, 0.4059, 0.1999, 0.3457, 0.05346, 0.2695, 0.01809, 0.3594, 0.1036, 0.3847, 0.1328, 0.3109, 0.4504, 0.4781, 0.4468, 0.4871, 0.4944, 0.5011, 0.4061, 0.4548, 0.3986, 0.4728, 0.4468, 0.4871, 0.4504, 0.4781, 0.3602, 0.4306, 0.3488, 0.458, 0.3986, 0.4728, 0.4061, 0.4548])
me_sphere.use_remesh_preserve_volume = False
me_sphere.use_remesh_preserve_attributes = False
me_sphere.use_mirror_vertex_groups = False
me_sphere.update()

# ---- objects
ob_hemi = bpy.data.objects.new('Hemi', light_hemi)
ob_sphere = bpy.data.objects.new('Sphere', me_sphere)
ob_camera = bpy.data.objects.new('Camera', cam_camera)

# ---- transforms, parenting, visibility, modifiers, constraints
ob_hemi.location = (0.1312, -0.1399, 4.048)
ob_hemi.lineart.crease_threshold = 0.0
ob_sphere.location = (0.04846, -0.194, 0.5131)
ob_sphere.scale = (5.073, 5.073, 5.073)
ob_sphere.lineart.crease_threshold = 0.0
ob_camera.location = (-0.5026, -0.1509, 2.299)
ob_camera.rotation_euler = (1.109, 0.01082, 0.8149)
ob_camera.lock_rotations_4d = False
ob_camera.empty_display_type = 'ARROWS'
ob_camera.color = (0.0, 0.0, 0.0, 0.0)
ob_camera.display_type = 'WIRE'
ob_camera.lineart.crease_threshold = 0.0

# ---- collection membership
col_collection_1.objects.link(ob_hemi)
col_collection_1.objects.link(ob_sphere)
col_collection_1.objects.link(ob_camera)

# ---- scene / render settings (as saved in the file)
scene.camera = ob_camera
scene.frame_start = 1; scene.frame_end = 250; scene.frame_set(1)
scene.render.engine = 'BLENDER_EEVEE_NEXT'
scene.render.resolution_percentage = 50
scene.render.dither_intensity = 0.0
scene.cycles.use_denoising = False
scene.cycles.samples = 10
scene.cycles.sampling_pattern = 'TABULATED_SOBOL'
scene.cycles.light_sampling_threshold = 0.0
scene.cycles.use_adaptive_sampling = False
scene.cycles.use_light_tree = False
scene.cycles.blur_glossy = 0.0
scene.cycles.pixel_filter_type = 'GAUSSIAN'
scene.cycles.sample_clamp_indirect = 0.0
scene.view_settings.view_transform = 'Standard'
bpy.context.view_layer.update()

